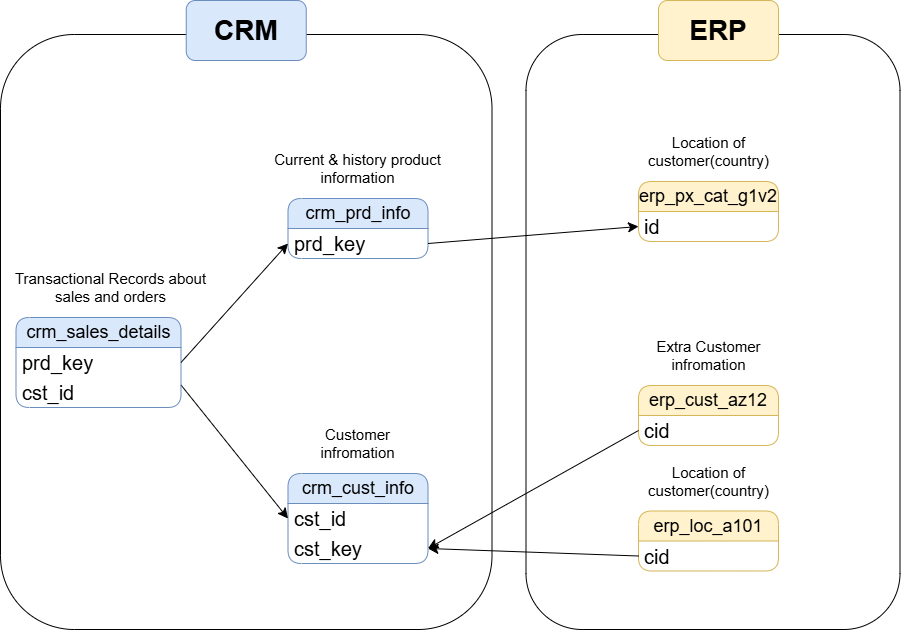

The diagram above was exported from draw.io. Its source (the exported page's mxGraphModel, read from the mxfile embedded in the PNG):
<mxGraphModel dx="2283" dy="1163" grid="1" gridSize="17" guides="1" tooltips="1" connect="1" arrows="1" fold="1" page="1" pageScale="1" pageWidth="850" pageHeight="1100" background="none" math="0" shadow="0">
  <root>
    <mxCell id="0" />
    <mxCell id="1" parent="0" />
    <mxCell id="nSEeDVNymbVvsQ9y6UmG-1" value="crm_cust_info" style="swimlane;fontStyle=0;childLayout=stackLayout;horizontal=1;startSize=30;horizontalStack=0;resizeParent=1;resizeParentMax=0;resizeLast=0;collapsible=1;marginBottom=0;whiteSpace=wrap;html=1;rounded=1;fontSize=18;fillColor=#dae8fc;strokeColor=#6c8ebf;" parent="1" vertex="1">
      <mxGeometry x="712.5" y="709" width="140" height="90" as="geometry" />
    </mxCell>
    <mxCell id="nSEeDVNymbVvsQ9y6UmG-2" value="cst_id" style="text;strokeColor=none;fillColor=none;align=left;verticalAlign=middle;spacingLeft=4;spacingRight=4;overflow=hidden;points=[[0,0.5],[1,0.5]];portConstraint=eastwest;rotatable=0;whiteSpace=wrap;html=1;rounded=1;fontSize=20;" parent="nSEeDVNymbVvsQ9y6UmG-1" vertex="1">
      <mxGeometry y="30" width="140" height="30" as="geometry" />
    </mxCell>
    <mxCell id="nSEeDVNymbVvsQ9y6UmG-31" value="cst_key" style="text;strokeColor=none;fillColor=none;align=left;verticalAlign=middle;spacingLeft=4;spacingRight=4;overflow=hidden;points=[[0,0.5],[1,0.5]];portConstraint=eastwest;rotatable=0;whiteSpace=wrap;html=1;rounded=1;fontSize=20;" parent="nSEeDVNymbVvsQ9y6UmG-1" vertex="1">
      <mxGeometry y="60" width="140" height="30" as="geometry" />
    </mxCell>
    <mxCell id="nSEeDVNymbVvsQ9y6UmG-28" value="erp_cust_az12" style="swimlane;fontStyle=0;childLayout=stackLayout;horizontal=1;startSize=30;horizontalStack=0;resizeParent=1;resizeParentMax=0;resizeLast=0;collapsible=1;marginBottom=0;whiteSpace=wrap;html=1;rounded=1;fontSize=18;fillColor=#fff2cc;strokeColor=#d6b656;" parent="1" vertex="1">
      <mxGeometry x="1063" y="621" width="140" height="60" as="geometry" />
    </mxCell>
    <mxCell id="nSEeDVNymbVvsQ9y6UmG-29" value="cid" style="text;strokeColor=none;fillColor=none;align=left;verticalAlign=middle;spacingLeft=4;spacingRight=4;overflow=hidden;points=[[0,0.5],[1,0.5]];portConstraint=eastwest;rotatable=0;whiteSpace=wrap;html=1;rounded=1;fontSize=20;" parent="nSEeDVNymbVvsQ9y6UmG-28" vertex="1">
      <mxGeometry y="30" width="140" height="30" as="geometry" />
    </mxCell>
    <mxCell id="nSEeDVNymbVvsQ9y6UmG-33" value="erp_loc_a101" style="swimlane;fontStyle=0;childLayout=stackLayout;horizontal=1;startSize=30;horizontalStack=0;resizeParent=1;resizeParentMax=0;resizeLast=0;collapsible=1;marginBottom=0;whiteSpace=wrap;html=1;rounded=1;fontSize=18;fillColor=#fff2cc;strokeColor=#d6b656;" parent="1" vertex="1">
      <mxGeometry x="1063" y="746.5" width="140" height="60" as="geometry" />
    </mxCell>
    <mxCell id="nSEeDVNymbVvsQ9y6UmG-34" value="cid" style="text;strokeColor=none;fillColor=none;align=left;verticalAlign=middle;spacingLeft=4;spacingRight=4;overflow=hidden;points=[[0,0.5],[1,0.5]];portConstraint=eastwest;rotatable=0;whiteSpace=wrap;html=1;rounded=1;fontSize=20;" parent="nSEeDVNymbVvsQ9y6UmG-33" vertex="1">
      <mxGeometry y="30" width="140" height="30" as="geometry" />
    </mxCell>
    <mxCell id="nSEeDVNymbVvsQ9y6UmG-37" value="erp_px_cat_g1v2" style="swimlane;fontStyle=0;childLayout=stackLayout;horizontal=1;startSize=30;horizontalStack=0;resizeParent=1;resizeParentMax=0;resizeLast=0;collapsible=1;marginBottom=0;whiteSpace=wrap;html=1;rounded=1;fontSize=18;fillColor=#fff2cc;strokeColor=#d6b656;" parent="1" vertex="1">
      <mxGeometry x="1063" y="417" width="140" height="60" as="geometry" />
    </mxCell>
    <mxCell id="nSEeDVNymbVvsQ9y6UmG-38" value="id" style="text;strokeColor=none;fillColor=none;align=left;verticalAlign=middle;spacingLeft=4;spacingRight=4;overflow=hidden;points=[[0,0.5],[1,0.5]];portConstraint=eastwest;rotatable=0;whiteSpace=wrap;html=1;rounded=1;fontSize=20;" parent="nSEeDVNymbVvsQ9y6UmG-37" vertex="1">
      <mxGeometry y="30" width="140" height="30" as="geometry" />
    </mxCell>
    <mxCell id="nSEeDVNymbVvsQ9y6UmG-5" value="&lt;font style=&quot;font-size: 15px;&quot;&gt;Customer infromation&lt;/font&gt;" style="text;html=1;whiteSpace=wrap;strokeColor=none;fillColor=none;align=center;verticalAlign=middle;rounded=0;" parent="1" vertex="1">
      <mxGeometry x="723" y="664" width="119" height="30" as="geometry" />
    </mxCell>
    <mxCell id="nSEeDVNymbVvsQ9y6UmG-30" value="&lt;font style=&quot;font-size: 15px;&quot;&gt;Extra Customer infromation&lt;/font&gt;" style="text;html=1;whiteSpace=wrap;strokeColor=none;fillColor=none;align=center;verticalAlign=middle;rounded=0;" parent="1" vertex="1">
      <mxGeometry x="1073.5" y="576" width="119" height="30" as="geometry" />
    </mxCell>
    <mxCell id="nSEeDVNymbVvsQ9y6UmG-35" value="&lt;font style=&quot;font-size: 15px;&quot;&gt;Location of customer(country)&lt;/font&gt;" style="text;html=1;whiteSpace=wrap;strokeColor=none;fillColor=none;align=center;verticalAlign=middle;rounded=0;" parent="1" vertex="1">
      <mxGeometry x="1073.5" y="701.5" width="119" height="30" as="geometry" />
    </mxCell>
    <mxCell id="nSEeDVNymbVvsQ9y6UmG-39" value="&lt;font style=&quot;font-size: 15px;&quot;&gt;Location of customer(country)&lt;/font&gt;" style="text;html=1;whiteSpace=wrap;strokeColor=none;fillColor=none;align=center;verticalAlign=middle;rounded=0;" parent="1" vertex="1">
      <mxGeometry x="1073.5" y="372" width="119" height="30" as="geometry" />
    </mxCell>
    <mxCell id="nSEeDVNymbVvsQ9y6UmG-7" value="crm_prd_info" style="swimlane;fontStyle=0;childLayout=stackLayout;horizontal=1;startSize=30;horizontalStack=0;resizeParent=1;resizeParentMax=0;resizeLast=0;collapsible=1;marginBottom=0;whiteSpace=wrap;html=1;rounded=1;fontSize=18;fillColor=#dae8fc;strokeColor=#6c8ebf;" parent="1" vertex="1">
      <mxGeometry x="712.5" y="434" width="140" height="60" as="geometry" />
    </mxCell>
    <mxCell id="nSEeDVNymbVvsQ9y6UmG-8" value="prd_key" style="text;strokeColor=none;fillColor=none;align=left;verticalAlign=middle;spacingLeft=4;spacingRight=4;overflow=hidden;points=[[0,0.5],[1,0.5]];portConstraint=eastwest;rotatable=0;whiteSpace=wrap;html=1;rounded=1;fontSize=20;" parent="nSEeDVNymbVvsQ9y6UmG-7" vertex="1">
      <mxGeometry y="30" width="140" height="30" as="geometry" />
    </mxCell>
    <mxCell id="nSEeDVNymbVvsQ9y6UmG-9" value="&lt;font style=&quot;font-size: 15px;&quot;&gt;Current &amp;amp; history product information&lt;/font&gt;" style="text;html=1;whiteSpace=wrap;strokeColor=none;fillColor=none;align=center;verticalAlign=middle;rounded=0;" parent="1" vertex="1">
      <mxGeometry x="672" y="389" width="221" height="30" as="geometry" />
    </mxCell>
    <mxCell id="nSEeDVNymbVvsQ9y6UmG-26" style="edgeStyle=none;curved=1;rounded=0;orthogonalLoop=1;jettySize=auto;html=1;exitX=1;exitY=0.75;exitDx=0;exitDy=0;entryX=0;entryY=0.5;entryDx=0;entryDy=0;fontSize=12;startSize=8;endSize=8;" parent="1" source="nSEeDVNymbVvsQ9y6UmG-17" target="nSEeDVNymbVvsQ9y6UmG-2" edge="1">
      <mxGeometry relative="1" as="geometry" />
    </mxCell>
    <mxCell id="nSEeDVNymbVvsQ9y6UmG-17" value="crm_sales_details" style="swimlane;fontStyle=0;childLayout=stackLayout;horizontal=1;startSize=30;horizontalStack=0;resizeParent=1;resizeParentMax=0;resizeLast=0;collapsible=1;marginBottom=0;whiteSpace=wrap;html=1;rounded=1;fontSize=18;fillColor=#dae8fc;strokeColor=#6c8ebf;" parent="1" vertex="1">
      <mxGeometry x="440.5" y="553" width="165" height="90" as="geometry" />
    </mxCell>
    <mxCell id="nSEeDVNymbVvsQ9y6UmG-18" value="prd_key" style="text;strokeColor=none;fillColor=none;align=left;verticalAlign=middle;spacingLeft=4;spacingRight=4;overflow=hidden;points=[[0,0.5],[1,0.5]];portConstraint=eastwest;rotatable=0;whiteSpace=wrap;html=1;rounded=1;fontSize=20;" parent="nSEeDVNymbVvsQ9y6UmG-17" vertex="1">
      <mxGeometry y="30" width="165" height="30" as="geometry" />
    </mxCell>
    <mxCell id="nSEeDVNymbVvsQ9y6UmG-22" value="cst_id" style="text;strokeColor=none;fillColor=none;align=left;verticalAlign=middle;spacingLeft=4;spacingRight=4;overflow=hidden;points=[[0,0.5],[1,0.5]];portConstraint=eastwest;rotatable=0;whiteSpace=wrap;html=1;rounded=1;fontSize=20;" parent="nSEeDVNymbVvsQ9y6UmG-17" vertex="1">
      <mxGeometry y="60" width="165" height="30" as="geometry" />
    </mxCell>
    <mxCell id="nSEeDVNymbVvsQ9y6UmG-19" value="&lt;font style=&quot;font-size: 15px;&quot;&gt;Transactional Records about sales and orders&lt;/font&gt;" style="text;html=1;whiteSpace=wrap;strokeColor=none;fillColor=none;align=center;verticalAlign=middle;rounded=0;" parent="1" vertex="1">
      <mxGeometry x="425" y="508" width="221" height="30" as="geometry" />
    </mxCell>
    <mxCell id="nSEeDVNymbVvsQ9y6UmG-27" style="edgeStyle=none;curved=1;rounded=0;orthogonalLoop=1;jettySize=auto;html=1;exitX=1;exitY=0.5;exitDx=0;exitDy=0;entryX=0;entryY=0.5;entryDx=0;entryDy=0;fontSize=12;startSize=8;endSize=8;" parent="1" source="nSEeDVNymbVvsQ9y6UmG-18" target="nSEeDVNymbVvsQ9y6UmG-8" edge="1">
      <mxGeometry relative="1" as="geometry" />
    </mxCell>
    <mxCell id="nSEeDVNymbVvsQ9y6UmG-32" style="edgeStyle=none;curved=1;rounded=0;orthogonalLoop=1;jettySize=auto;html=1;exitX=0;exitY=0.5;exitDx=0;exitDy=0;entryX=1;entryY=0.5;entryDx=0;entryDy=0;fontSize=12;startSize=8;endSize=8;" parent="1" source="nSEeDVNymbVvsQ9y6UmG-29" target="nSEeDVNymbVvsQ9y6UmG-31" edge="1">
      <mxGeometry relative="1" as="geometry" />
    </mxCell>
    <mxCell id="nSEeDVNymbVvsQ9y6UmG-36" style="edgeStyle=none;curved=1;rounded=0;orthogonalLoop=1;jettySize=auto;html=1;exitX=0;exitY=0.5;exitDx=0;exitDy=0;entryX=1;entryY=0.5;entryDx=0;entryDy=0;fontSize=12;startSize=8;endSize=8;" parent="1" source="nSEeDVNymbVvsQ9y6UmG-34" target="nSEeDVNymbVvsQ9y6UmG-31" edge="1">
      <mxGeometry relative="1" as="geometry" />
    </mxCell>
    <mxCell id="nSEeDVNymbVvsQ9y6UmG-40" style="edgeStyle=none;curved=1;rounded=0;orthogonalLoop=1;jettySize=auto;html=1;exitX=1;exitY=0.5;exitDx=0;exitDy=0;entryX=0;entryY=0.5;entryDx=0;entryDy=0;fontSize=12;startSize=8;endSize=8;" parent="1" source="nSEeDVNymbVvsQ9y6UmG-8" target="nSEeDVNymbVvsQ9y6UmG-38" edge="1">
      <mxGeometry relative="1" as="geometry" />
    </mxCell>
    <mxCell id="nSEeDVNymbVvsQ9y6UmG-43" value="" style="rounded=1;whiteSpace=wrap;html=1;fillColor=none;" parent="1" vertex="1">
      <mxGeometry x="425" y="270" width="491.5" height="595" as="geometry" />
    </mxCell>
    <mxCell id="nSEeDVNymbVvsQ9y6UmG-45" value="" style="rounded=1;whiteSpace=wrap;html=1;fillColor=none;" parent="1" vertex="1">
      <mxGeometry x="950.5" y="270" width="374" height="595" as="geometry" />
    </mxCell>
    <mxCell id="nSEeDVNymbVvsQ9y6UmG-44" value="CRM" style="rounded=1;whiteSpace=wrap;html=1;fillColor=#dae8fc;strokeColor=#6c8ebf;fontSize=28;fontStyle=1" parent="1" vertex="1">
      <mxGeometry x="610.75" y="236" width="120" height="60" as="geometry" />
    </mxCell>
    <mxCell id="nSEeDVNymbVvsQ9y6UmG-46" value="ERP" style="rounded=1;whiteSpace=wrap;html=1;fillColor=#fff2cc;strokeColor=#d6b656;fontSize=28;fontStyle=1" parent="1" vertex="1">
      <mxGeometry x="1083" y="236" width="120" height="60" as="geometry" />
    </mxCell>
  </root>
</mxGraphModel>